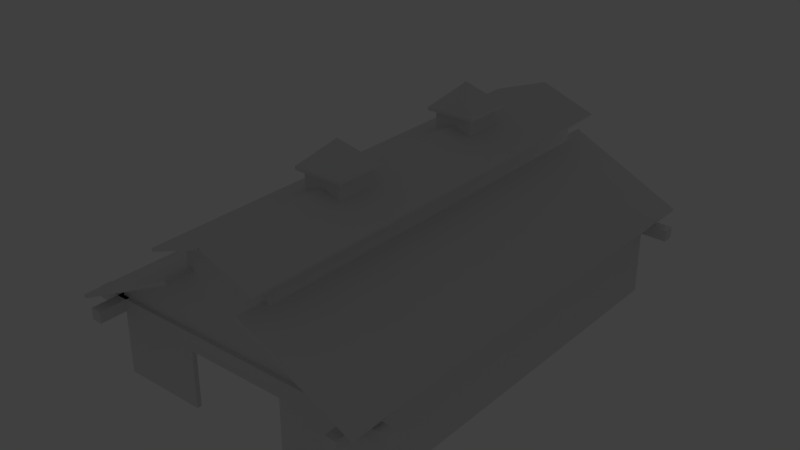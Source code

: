 # Source: Mart.blend  (saved by Blender 2.74.0; exported with 4.5.12 LTS)
import bpy
from mathutils import Matrix  # noqa: F401  (used for matrix-valued properties, if any)

bpy.ops.wm.read_factory_settings(use_empty=True)
scene = bpy.context.scene
scene.name = 'Scene'

# ---- collections
col_collection_1 = bpy.data.collections.new('Collection 1'); scene.collection.children.link(col_collection_1)
col_collection_3 = bpy.data.collections.new('Collection 3'); scene.collection.children.link(col_collection_3)

# ---- materials (node trees are filled in below, after node groups)
mat_martwalls = bpy.data.materials.new('MartWalls')
mat_martwalls.alpha_threshold = 0.0
mat_martwalls.use_transparent_shadow = False
mat_martwalls.roughness = 0.5
mat_marttimber = bpy.data.materials.new('MartTimber')
mat_marttimber.alpha_threshold = 0.0
mat_marttimber.use_transparent_shadow = False
mat_marttimber.roughness = 0.5
mat_martroof = bpy.data.materials.new('MartRoof')
mat_martroof.alpha_threshold = 0.0
mat_martroof.use_transparent_shadow = False
mat_martroof.roughness = 0.5

# ---- material node trees

# ---- world
world_world = bpy.data.worlds.new('World'); scene.world = world_world
world_world.color = (0.05088, 0.05088, 0.05088)
world_world.use_sun_shadow = False
world_world.sun_shadow_jitter_overblur = 0.0
world_world.cycles.sampling_method = 'MANUAL'
world_world.cycles.sample_map_resolution = 256

# ---- lights
light_lamp = bpy.data.lights.new('Lamp', 'POINT')
light_lamp.transmission_factor = 0.0
light_lamp.cutoff_distance = 30.0
light_lamp.energy = 100.0
light_lamp.shadow_buffer_clip_start = 1.001
light_lamp.shadow_soft_size = 0.1
light_lamp.shadow_maximum_resolution = 0.006
light_lamp.use_absolute_resolution = True
light_lamp.cycles.use_multiple_importance_sampling = False

# ---- meshes
me_cube_010 = bpy.data.meshes.new('Cube.010')
me_cube_010.from_pydata([(-1.032, -5.061, 19.64), (-1.032, -5.061, 21.91), (-1.032, -3.061, 19.64), (-1.032, -3.061, 21.91), (0.9677, -5.061, 19.64), (0.9677, -5.061, 21.91), (0.9677, -3.061, 19.64), (0.9677, -3.061, 21.91), (-1.032, -5.061, 22.73), (-1.032, -3.061, 22.73), (0.9677, -3.061, 22.73), (0.9677, -5.061, 22.73), (-1.311, -5.339, 21.82), (-1.311, -2.783, 21.82), (1.246, -2.783, 21.82), (1.246, -5.339, 21.82), (-1.311, -5.339, 22.17), (-1.311, -2.783, 22.17), (1.246, -2.783, 22.17), (1.246, -5.339, 22.17), (-0.03231, -4.061, 24.31), (-0.03231, -4.061, 24.88), (-1.032, 3.978, 19.64), (-1.032, 3.978, 21.91), (-1.032, 5.978, 19.64), (-1.032, 5.978, 21.91), (0.9677, 3.978, 19.64), (0.9677, 3.978, 21.91), (0.9677, 5.978, 19.64), (0.9677, 5.978, 21.91), (-1.032, 3.978, 22.73), (-1.032, 5.978, 22.73), (0.9677, 5.978, 22.73), (0.9677, 3.978, 22.73), (-1.311, 3.7, 21.82), (-1.311, 6.256, 21.82), (1.246, 6.256, 21.82), (1.246, 3.7, 21.82), (-1.311, 3.7, 22.17), (-1.311, 6.256, 22.17), (1.246, 6.256, 22.17), (1.246, 3.7, 22.17), (-0.03231, 4.978, 24.31), (-0.03231, 4.978, 24.88), (7.858, 12.12, 9.253), (7.937, 12.12, 9.608), (7.858, -12.1, 9.253), (7.937, -12.1, 9.608), (1.995, 12.12, 15.51), (2.074, 12.12, 15.86), (1.995, -12.1, 15.51), (2.074, -12.1, 15.86), (2.256, -10.43, 15.26), (2.256, -10.43, 18.31), (2.256, 10.43, 15.26), (2.256, 10.43, 18.31), (2.348, -10.43, 15.26), (2.348, -10.43, 18.31), (2.348, 10.43, 15.26), (2.348, 10.43, 18.31), (-0.006923, 11.9, 20.6), (-0.02015, 11.9, 20.29), (-0.006924, -11.89, 20.6), (-0.02015, -11.89, 20.29), (2.934, 11.9, 18.26), (2.881, 11.9, 17.95), (2.934, -11.89, 18.26), (2.881, -11.89, 17.95), (-2.332, -10.43, 15.26), (-2.332, -10.43, 18.31), (-2.332, 10.43, 15.26), (-2.332, 10.43, 18.31), (-2.24, -10.43, 15.26), (-2.24, -10.43, 18.31), (-2.24, 10.43, 15.26), (-2.24, 10.43, 18.31), (0.006306, -11.89, 20.29), (0.006305, 11.9, 20.29), (-2.948, -11.89, 18.26), (-2.895, -11.89, 17.95), (-2.948, 11.9, 18.26), (-2.895, 11.9, 17.95), (-7.847, -12.1, 9.253), (-7.926, -12.1, 9.608), (-7.847, 12.12, 9.253), (-7.926, 12.12, 9.608), (-1.984, -12.1, 15.51), (-2.063, -12.1, 15.86), (-1.984, 12.12, 15.51), (-2.063, 12.12, 15.86), (-8.482, 10.29, 7.615), (-8.482, 10.29, 8.884), (8.521, 10.29, 7.615), (8.521, 10.29, 8.884), (-8.482, 10.87, 7.615), (-8.482, 10.87, 8.884), (8.521, 10.87, 7.615), (8.521, 10.87, 8.884), (-8.482, -10.86, 7.615), (-8.482, -10.86, 8.884), (8.521, -10.86, 7.615), (8.521, -10.86, 8.884), (-8.482, -10.28, 7.615), (-8.482, -10.28, 8.884), (8.521, -10.28, 7.615), (8.521, -10.28, 8.884), (-7.233, 12.26, 7.615), (-7.233, 12.26, 8.884), (-7.233, -12.26, 7.615), (-7.233, -12.26, 8.884), (-6.654, 12.26, 7.615), (-6.654, 12.26, 8.884), (-6.654, -12.26, 7.615), (-6.654, -12.26, 8.884), (6.631, 12.26, 7.615), (6.631, 12.26, 8.884), (6.631, -12.26, 7.615), (6.631, -12.26, 8.884), (7.21, 12.26, 7.615), (7.21, 12.26, 8.884), (7.21, -12.26, 7.615), (7.21, -12.26, 8.884), (7.022, -10.66, -0.06786), (7.022, -10.66, 8.303), (7.022, 10.66, -0.06786), (7.022, 10.66, 8.303), (6.762, -10.66, -0.06786), (6.762, -10.66, 8.303), (6.762, 10.66, -0.06786), (6.762, 10.66, 8.303), (7.022, -10.43, 8.303), (7.022, 10.43, 8.303), (7.022, 10.43, -0.06786), (7.022, -10.43, -0.06786), (6.762, 10.43, 8.303), (6.762, -10.43, 8.303), (6.762, -10.43, -0.06786), (6.762, 10.43, -0.06786), (0.0, 10.66, -0.06786), (0.0, 10.43, -0.06786), (0.0, 10.43, 8.303), (2.627, -10.43, 8.303), (2.627, -10.66, 8.303), (2.627, -10.66, -0.06786), (2.627, -10.43, -0.06786), (2.627, -10.66, 6.473), (2.627, -10.43, 6.473), (0.0, -10.43, 8.303), (0.0, -10.66, 8.303), (0.0, -10.66, 6.473), (0.0, -10.43, 6.473), (-7.022, -10.66, -0.06786), (-7.022, -10.66, 8.303), (-7.022, 10.66, -0.06786), (-7.022, 10.66, 8.303), (-6.762, -10.66, -0.06786), (-6.762, -10.66, 8.303), (-6.762, 10.66, -0.06786), (-6.762, 10.66, 8.303), (-7.022, -10.43, 8.303), (-7.022, 10.43, 8.303), (-7.022, 10.43, -0.06786), (-7.022, -10.43, -0.06786), (-6.762, 10.43, 8.303), (-6.762, -10.43, 8.303), (-6.762, -10.43, -0.06786), (-6.762, 10.43, -0.06786), (0.0, 10.66, 8.303), (-2.627, -10.43, 8.303), (-2.627, -10.66, 8.303), (-2.627, -10.66, -0.06786), (-2.627, -10.43, -0.06786), (-2.627, -10.66, 6.473), (-2.627, -10.43, 6.473), (0.0, -10.43, 8.303), (0.0, -10.66, 8.303), (0.0, -10.66, 6.473), (0.0, -10.43, 6.473), (7.022, -10.43, 10.42), (7.022, 10.43, 10.42), (6.762, 10.43, 10.42), (6.762, -10.43, 10.42), (6.762, 10.66, 10.42), (6.762, 10.43, 10.42), (0.0, 10.43, 10.42), (-6.762, 10.66, 10.42), (-6.762, 10.43, 10.42), (0.0, 10.66, 10.42), (-7.022, -10.43, 10.42), (-7.022, 10.43, 10.42), (-6.762, 10.43, 10.42), (-6.762, -10.43, 10.42), (6.762, -10.43, 8.303), (6.762, -10.66, 8.303), (2.627, -10.43, 8.303), (2.627, -10.66, 8.303), (0.0, -10.43, 8.303), (0.0, -10.66, 8.303), (-6.762, -10.43, 8.303), (-6.762, -10.66, 8.303), (-2.627, -10.43, 8.303), (-2.627, -10.66, 8.303), (0.0, -10.43, 8.303), (0.0, -10.66, 8.303), (6.762, -10.43, 10.42), (6.762, -10.66, 10.42), (2.627, -10.43, 10.42), (0.0, -10.43, 10.42), (0.0, -10.66, 10.42), (-6.762, -10.43, 10.42), (-6.762, -10.66, 10.42), (-2.627, -10.43, 10.42), (0.0, -10.43, 10.42), (0.0, -10.66, 10.42), (6.762, -10.43, 10.42), (6.762, -10.66, 10.42), (7.022, -10.66, 10.42), (7.022, -10.43, 10.42), (-6.762, -10.43, 10.42), (-6.762, -10.66, 10.42), (-7.022, -10.66, 10.42), (-7.022, -10.43, 10.42), (-7.022, 10.43, 10.42), (-7.022, 10.66, 10.42), (-6.762, 10.66, 10.42), (-6.762, 10.43, 10.42), (7.022, 10.43, 10.42), (7.022, 10.66, 10.42), (6.762, 10.66, 10.42), (6.762, 10.43, 10.42), (2.338, 10.66, 15.16), (2.338, 10.43, 15.16), (-2.338, 10.66, 15.16), (-2.338, 10.43, 15.16), (1.155e-07, 10.66, 15.16), (2.338, -10.43, 15.16), (2.338, -10.66, 15.16), (0.9081, -10.43, 15.16), (1.155e-07, -10.43, 15.16), (1.155e-07, -10.66, 15.16), (-2.338, -10.43, 15.16), (-2.338, -10.66, 15.16), (-0.9081, -10.43, 15.16), (1.155e-07, -10.43, 15.16), (1.155e-07, -10.66, 15.16), (2.338, 10.66, 18.39), (2.338, 10.43, 18.39), (-2.338, 10.66, 18.39), (-2.338, 10.43, 18.39), (1.155e-07, 10.66, 18.39), (2.338, -10.43, 18.39), (2.338, -10.66, 18.39), (0.9081, -10.43, 18.39), (1.155e-07, -10.43, 18.39), (1.155e-07, -10.66, 18.39), (-2.338, -10.43, 18.39), (-2.338, -10.66, 18.39), (-0.9081, -10.43, 18.39), (1.155e-07, -10.43, 18.39), (1.155e-07, -10.66, 18.39), (1.974e-07, 10.66, 20.27), (1.974e-07, 10.43, 20.27), (2.086e-07, 10.43, 20.27), (1.974e-07, 10.66, 20.27), (1.974e-07, 10.43, 20.27), (2.086e-07, 10.66, 20.27), (1.974e-07, -10.43, 20.27), (1.974e-07, -10.66, 20.27), (1.974e-07, -10.43, 20.27), (1.974e-07, -10.66, 20.27), (2.086e-07, -10.43, 20.27), (2.086e-07, -10.66, 20.27), (1.974e-07, -10.43, 20.27), (1.974e-07, -10.66, 20.27), (1.974e-07, -10.43, 20.27), (1.974e-07, -10.66, 20.27), (2.086e-07, -10.43, 20.27), (2.086e-07, -10.66, 20.27)], [(21, 20), (43, 42)], [(1, 3, 2, 0), (3, 7, 6, 2), (7, 5, 4, 6), (5, 1, 0, 4), (0, 2, 6, 4), (11, 8, 9, 10), (12, 15, 19, 16), (15, 14, 18, 19), (14, 13, 17, 18), (13, 12, 16, 17), (1, 5, 15, 12), (5, 7, 14, 15), (7, 3, 13, 14), (3, 1, 12, 13), (17, 16, 21), (18, 17, 21), (19, 18, 21), (16, 19, 21), (11, 20, 8), (10, 20, 11), (9, 20, 10), (8, 20, 9), (23, 25, 24, 22), (25, 29, 28, 24), (29, 27, 26, 28), (27, 23, 22, 26), (22, 24, 28, 26), (33, 30, 31, 32), (34, 37, 41, 38), (37, 36, 40, 41), (36, 35, 39, 40), (35, 34, 38, 39), (23, 27, 37, 34), (27, 29, 36, 37), (29, 25, 35, 36), (25, 23, 34, 35), (39, 38, 43), (40, 39, 43), (41, 40, 43), (38, 41, 43), (33, 42, 30), (32, 42, 33), (31, 42, 32), (30, 42, 31), (45, 47, 46, 44), (47, 51, 50, 46), (51, 49, 48, 50), (49, 45, 44, 48), (44, 46, 50, 48), (49, 51, 47, 45), (53, 55, 54, 52), (55, 59, 58, 54), (59, 57, 56, 58), (57, 53, 52, 56), (52, 54, 58, 56), (57, 59, 55, 53), (61, 63, 62, 60), (63, 67, 66, 62), (67, 65, 64, 66), (65, 61, 60, 64), (60, 62, 66, 64), (65, 67, 63, 61), (69, 71, 70, 68), (71, 75, 74, 70), (75, 73, 72, 74), (73, 69, 68, 72), (68, 70, 74, 72), (73, 75, 71, 69), (62, 60, 80, 78), (81, 79, 78, 80), (76, 77, 60, 62), (77, 81, 80, 60), (79, 81, 77, 76), (83, 85, 84, 82), (85, 89, 88, 84), (89, 87, 86, 88), (87, 83, 82, 86), (82, 84, 88, 86), (87, 89, 85, 83), (91, 90, 92, 93), (93, 92, 96, 97), (97, 96, 94, 95), (95, 94, 90, 91), (90, 94, 96, 92), (95, 91, 93, 97), (99, 98, 100, 101), (101, 100, 104, 105), (105, 104, 102, 103), (103, 102, 98, 99), (98, 102, 104, 100), (103, 99, 101, 105), (107, 106, 108, 109), (109, 108, 112, 113), (113, 112, 110, 111), (111, 110, 106, 107), (106, 110, 112, 108), (111, 107, 109, 113), (115, 114, 116, 117), (117, 116, 120, 121), (121, 120, 118, 119), (119, 118, 114, 115), (114, 118, 120, 116), (119, 115, 117, 121), (131, 125, 124, 132), (125, 129, 128, 124), (136, 135, 141, 146, 144), (127, 123, 122, 126), (132, 124, 128, 137), (131, 134, 229, 226), (135, 130, 217, 214), (134, 131, 179, 180), (122, 133, 136, 126), (133, 132, 137, 136), (134, 137, 139, 140), (134, 135, 136, 137), (123, 130, 133, 122), (130, 131, 132, 133), (137, 128, 138, 139), (146, 145, 143, 144), (126, 136, 144, 143), (127, 126, 143, 145, 142), (169, 156, 199, 201), (145, 146, 150, 149), (147, 148, 149, 150), (146, 141, 147, 150), (142, 145, 149, 148), (174, 175, 203, 202), (160, 161, 153, 154), (154, 153, 157, 158), (165, 171, 173, 168, 164), (156, 155, 151, 152), (161, 166, 157, 153), (163, 160, 222, 225), (159, 164, 218, 221), (160, 163, 190, 189), (151, 155, 165, 162), (162, 165, 166, 161), (163, 166, 165, 164), (152, 151, 162, 159), (159, 162, 161, 160), (173, 171, 170, 172), (155, 170, 171, 165), (156, 169, 172, 170, 155), (168, 174, 202, 200), (172, 176, 177, 173), (174, 177, 176, 175), (173, 177, 174, 168), (169, 175, 176, 172), (175, 169, 201, 203), (167, 140, 139, 138), (167, 129, 182, 187), (128, 129, 167, 138), (163, 140, 139, 166), (140, 163, 186, 184), (166, 139, 138, 157), (157, 138, 167, 158), (181, 180, 179, 178), (130, 135, 181, 178), (135, 134, 180, 181), (131, 130, 178, 179), (182, 183, 231, 230), (186, 185, 232, 233), (158, 167, 187, 185), (163, 158, 185, 186), (134, 140, 184, 183), (129, 134, 183, 182), (191, 188, 189, 190), (164, 159, 188, 191), (163, 164, 191, 190), (159, 160, 189, 188), (202, 203, 213, 212), (200, 202, 212, 211), (164, 168, 200, 198), (156, 164, 198, 199), (142, 148, 197, 195), (147, 141, 194, 196), (148, 147, 196, 197), (127, 142, 195, 193), (141, 135, 192, 194), (135, 127, 193, 192), (211, 212, 243, 242), (207, 206, 237, 238), (198, 200, 211, 209), (199, 198, 209, 210), (196, 194, 206, 207), (197, 196, 207, 208), (194, 192, 204, 206), (192, 193, 205, 204), (215, 214, 217, 216), (130, 123, 216, 217), (123, 127, 215, 216), (127, 135, 214, 215), (219, 220, 221, 218), (152, 159, 221, 220), (156, 152, 220, 219), (164, 156, 219, 218), (225, 222, 223, 224), (158, 163, 225, 224), (154, 158, 224, 223), (160, 154, 223, 222), (229, 228, 227, 226), (134, 129, 228, 229), (129, 125, 227, 228), (125, 131, 226, 227), (237, 235, 250, 252), (239, 238, 253, 254), (230, 231, 246, 245), (233, 232, 247, 248), (187, 182, 230, 234), (208, 207, 238, 239), (185, 187, 234, 232), (206, 204, 235, 237), (204, 205, 236, 235), (212, 213, 244, 243), (209, 211, 242, 240), (210, 209, 240, 241), (257, 258, 276, 274), (253, 252, 268, 270), (235, 236, 251, 250), (243, 244, 259, 258), (234, 230, 245, 249), (240, 242, 257, 255), (232, 234, 249, 247), (241, 240, 255, 256), (238, 237, 252, 253), (242, 243, 258, 257), (260, 261, 262, 265), (263, 265, 262, 264), (266, 267, 269, 268), (268, 269, 271, 270), (272, 274, 275, 273), (274, 276, 277, 275), (248, 247, 263, 264), (184, 186, 233, 248, 264, 262, 261, 246, 231, 183), (245, 246, 261, 260), (254, 253, 270, 271), (236, 205, 193, 195, 197, 208, 239, 254, 271, 269, 267, 251), (252, 250, 266, 268), (250, 251, 267, 266), (258, 259, 277, 276), (249, 245, 260, 265), (255, 257, 274, 272), (247, 249, 265, 263), (256, 255, 272, 273), (201, 199, 210, 241, 256, 273, 275, 277, 259, 244, 213, 203), (79, 76, 62, 78)])
me_cube_010.polygons.foreach_set('material_index', [0, 0, 0, 0, 0, 0, 2, 2, 2, 2, 0, 0, 0, 0, 2, 2, 2, 2, 0, 0, 0, 0, 0, 0, 0, 0, 0, 0, 2, 2, 2, 2, 0, 0, 0, 0, 2, 2, 2, 2, 0, 0, 0, 0, 2, 2, 0, 2, 0, 2, 0, 0, 0, 0, 0, 0, 0, 2, 2, 2, 2, 0, 0, 0, 0, 0, 0, 0, 2, 2, 0, 2, 0, 2, 2, 0, 2, 0, 2, 1, 1, 1, 1, 1, 1, 1, 1, 1, 1, 1, 1, 1, 1, 1, 1, 1, 1, 1, 1, 1, 1, 1, 1, 0, 0, 0, 0, 0, 0, 0, 0, 0, 0, 0, 0, 0, 0, 0, 0, 0, 0, 0, 0, 0, 0, 0, 0, 0, 0, 0, 0, 0, 0, 0, 0, 0, 0, 0, 0, 0, 0, 0, 0, 0, 0, 0, 0, 0, 0, 0, 0, 0, 0, 0, 0, 0, 0, 0, 0, 0, 0, 0, 0, 0, 0, 0, 0, 0, 0, 0, 0, 0, 0, 0, 0, 0, 0, 0, 0, 0, 0, 0, 0, 0, 0, 0, 0, 0, 0, 0, 0, 0, 0, 0, 0, 0, 0, 0, 0, 0, 0, 0, 0, 0, 0, 0, 0, 0, 0, 0, 0, 0, 0, 0, 0, 0, 0, 0, 0, 0, 0, 0, 0, 0, 0, 0, 0, 0, 0, 0, 0, 0, 0, 0, 0, 0, 0, 0, 0, 0, 0, 0, 0, 0, 0, 2])
_uv = me_cube_010.uv_layers.new(name='UVMap')
_uv.uv.foreach_set('vector', [0.0, 0.0, 0.0, 0.0, 0.0, 0.0, 0.0, 0.0, 0.0, 0.0, 0.0, 0.0, 0.0, 0.0, 0.0, 0.0, 0.0, 0.0, 0.0, 0.0, 0.0, 0.0, 0.0, 0.0, 0.0, 0.0, 0.0, 0.0, 0.0, 0.0, 0.0, 0.0, 0.0, 0.0, 0.0, 0.0, 0.0, 0.0, 0.0, 0.0, 0.0, 0.0, 0.0, 0.0, 0.0, 0.0, 0.0, 0.0, 0.4459, 0.6807, 0.5626, 0.6807, 0.5626, 0.6879, 0.4459, 0.6879, 0.1948, 0.6467, 0.3244, 0.6467, 0.3244, 0.6547, 0.1948, 0.6547, 0.5626, 0.6807, 0.4459, 0.6807, 0.4459, 0.6879, 0.5626, 0.6879, 0.3244, 0.6467, 0.1948, 0.6467, 0.1948, 0.6547, 0.3244, 0.6547, 0.0, 0.0, 0.0, 0.0, 0.0, 0.0, 0.0, 0.0, 0.0, 0.0, 0.0, 0.0, 0.0, 0.0, 0.0, 0.0, 0.0, 0.0, 0.0, 0.0, 0.0, 0.0, 0.0, 0.0, 0.0, 0.0, 0.0, 0.0, 0.0, 0.0, 0.0, 0.0, 0.5569, 0.5206, 0.4669, 0.5206, 0.5119, 0.4756, 0.5569, 0.4306, 0.5569, 0.5206, 0.5119, 0.4756, 0.4669, 0.4306, 0.5569, 0.4306, 0.5119, 0.4756, 0.4669, 0.5206, 0.4669, 0.4306, 0.5119, 0.4756, 0.0, 0.0, 0.0, 0.0, 0.0, 0.0, 0.0, 0.0, 0.0, 0.0, 0.0, 0.0, 0.0, 0.0, 0.0, 0.0, 0.0, 0.0, 0.0, 0.0, 0.0, 0.0, 0.0, 0.0, 0.0, 0.0, 0.0, 0.0, 0.0, 0.0, 0.0, 0.0, 0.0, 0.0, 0.0, 0.0, 0.0, 0.0, 0.0, 0.0, 0.0, 0.0, 0.0, 0.0, 0.0, 0.0, 0.0, 0.0, 0.0, 0.0, 0.0, 0.0, 0.0, 0.0, 0.0, 0.0, 0.0, 0.0, 0.0, 0.0, 0.0, 0.0, 0.0, 0.0, 0.0, 0.0, 0.0, 0.0, 0.0, 0.0, 0.0, 0.0, 0.4459, 0.6807, 0.5626, 0.6807, 0.5626, 0.6879, 0.4459, 0.6879, 0.653, 0.6467, 0.7827, 0.6467, 0.7827, 0.6547, 0.653, 0.6547, 0.5626, 0.6807, 0.4459, 0.6807, 0.4459, 0.6879, 0.5626, 0.6879, 0.7827, 0.6467, 0.653, 0.6467, 0.653, 0.6547, 0.7827, 0.6547, 0.0, 0.0, 0.0, 0.0, 0.0, 0.0, 0.0, 0.0, 0.0, 0.0, 0.0, 0.0, 0.0, 0.0, 0.0, 0.0, 0.0, 0.0, 0.0, 0.0, 0.0, 0.0, 0.0, 0.0, 0.0, 0.0, 0.0, 0.0, 0.0, 0.0, 0.0, 0.0, 0.5569, 0.5206, 0.4669, 0.5206, 0.5119, 0.4756, 0.5569, 0.4306, 0.5569, 0.5206, 0.5119, 0.4756, 0.4669, 0.4306, 0.5569, 0.4306, 0.5119, 0.4756, 0.4669, 0.5206, 0.4669, 0.4306, 0.5119, 0.4756, 0.0, 0.0, 0.0, 0.0, 0.0, 0.0, 0.0, 0.0, 0.0, 0.0, 0.0, 0.0, 0.0, 0.0, 0.0, 0.0, 0.0, 0.0, 0.0, 0.0, 0.0, 0.0, 0.0, 0.0, 0.9388, 0.0403, 0.08669, 0.0403, 0.08669, 0.03635, 0.9388, 0.03635, 0.8651, 0.462, 0.5973, 0.5923, 0.5937, 0.5849, 0.8615, 0.4546, 0.0, 0.0, 0.0, 0.0, 0.0, 0.0, 0.0, 0.0, 0.5973, 0.5923, 0.8651, 0.462, 0.8615, 0.4546, 0.5937, 0.5849, 0.0, 0.0, 0.0, 0.0, 0.0, 0.0, 0.0, 0.0, 0.939, 0.2423, 0.08627, 0.2423, 0.08627, 0.03588, 0.939, 0.03588, 0.0, 0.0, 0.0, 0.0, 0.0, 0.0, 0.0, 0.0, 0.0, 0.0, 0.0, 0.0, 0.0, 0.0, 0.0, 0.0, 0.0, 0.0, 0.0, 0.0, 0.0, 0.0, 0.0, 0.0, 0.0, 0.0, 0.0, 0.0, 0.0, 0.0, 0.0, 0.0, 0.0, 0.0, 0.0, 0.0, 0.0, 0.0, 0.0, 0.0, 0.0, 0.0, 0.0, 0.0, 0.0, 0.0, 0.0, 0.0, 0.0, 0.0, 0.0, 0.0, 0.0, 0.0, 0.0, 0.0, 0.5048, 0.6488, 0.6373, 0.6001, 0.6397, 0.6066, 0.5054, 0.6553, 0.09554, 0.2628, 0.9315, 0.2628, 0.9315, 0.2677, 0.09554, 0.2677, 0.6373, 0.6001, 0.5048, 0.6488, 0.5054, 0.6553, 0.6397, 0.6066, 0.9315, 0.3651, 0.09422, 0.3651, 0.09422, 0.263, 0.9315, 0.263, 0.0, 0.0, 0.0, 0.0, 0.0, 0.0, 0.0, 0.0, 0.0, 0.0, 0.0, 0.0, 0.0, 0.0, 0.0, 0.0, 0.0, 0.0, 0.0, 0.0, 0.0, 0.0, 0.0, 0.0, 0.0, 0.0, 0.0, 0.0, 0.0, 0.0, 0.0, 0.0, 0.0, 0.0, 0.0, 0.0, 0.0, 0.0, 0.0, 0.0, 0.0, 0.0, 0.0, 0.0, 0.0, 0.0, 0.0, 0.0, 0.0, 0.0, 0.0, 0.0, 0.0, 0.0, 0.0, 0.0, 0.9315, 0.3651, 0.09422, 0.3651, 0.09422, 0.263, 0.9315, 0.263, 0.9315, 0.3604, 0.09554, 0.3604, 0.09554, 0.3653, 0.9315, 0.3653, 0.0, 0.0, 0.0, 0.0, 0.0, 0.0, 0.0, 0.0, 0.506, 0.6488, 0.3735, 0.6001, 0.3711, 0.6066, 0.5054, 0.6553, 0.0, 0.0, 0.0, 0.0, 0.0, 0.0, 0.0, 0.0, 0.08669, 0.2415, 0.9388, 0.2415, 0.9388, 0.2375, 0.08669, 0.2375, 0.1406, 0.462, 0.4084, 0.5923, 0.412, 0.5849, 0.1442, 0.4546, 0.0, 0.0, 0.0, 0.0, 0.0, 0.0, 0.0, 0.0, 0.4084, 0.5923, 0.1406, 0.462, 0.1442, 0.4546, 0.412, 0.5849, 0.0, 0.0, 0.0, 0.0, 0.0, 0.0, 0.0, 0.0, 0.939, 0.2423, 0.08627, 0.2423, 0.08627, 0.03588, 0.939, 0.03588, 0.5322, 0.918, 0.5044, 0.918, 0.5044, 0.1009, 0.5322, 0.1009, 0.4784, 0.09687, 0.4555, 0.09687, 0.4555, 0.07396, 0.4784, 0.07396, 0.5322, 0.1009, 0.5044, 0.1009, 0.5044, 0.918, 0.5322, 0.918, 0.4784, 0.07396, 0.4555, 0.07396, 0.4555, 0.09687, 0.4784, 0.09687, 0.504, 0.9179, 0.5324, 0.9179, 0.5324, 0.0859, 0.504, 0.0859, 0.5324, 0.9179, 0.504, 0.9179, 0.504, 0.0859, 0.5324, 0.0859, 0.5322, 0.918, 0.5044, 0.918, 0.5044, 0.1009, 0.5322, 0.1009, 0.4784, 0.9334, 0.4555, 0.9334, 0.4555, 0.9105, 0.4784, 0.9105, 0.5322, 0.1009, 0.5044, 0.1009, 0.5044, 0.918, 0.5322, 0.918, 0.4784, 0.9105, 0.4555, 0.9105, 0.4555, 0.9334, 0.4784, 0.9334, 0.5054, 0.9186, 0.5338, 0.9186, 0.5338, 0.08475, 0.5054, 0.08475, 0.5338, 0.9186, 0.5054, 0.9186, 0.5054, 0.08475, 0.5338, 0.08475, 0.4784, 0.01876, 0.4555, 0.01876, 0.4555, 0.989, 0.4784, 0.989, 0.5332, 0.9053, 0.5054, 0.9053, 0.5054, 0.8775, 0.5332, 0.8775, 0.4784, 0.989, 0.4555, 0.989, 0.4555, 0.01876, 0.4784, 0.01876, 0.5332, 0.8468, 0.5054, 0.8468, 0.5054, 0.8746, 0.5332, 0.8746, -0.6308, 1.466, -0.5979, 1.466, -0.5979, 2.442, -0.6308, 2.442, 0.4562, 0.01996, 0.4791, 0.01996, 0.4791, 0.9902, 0.4562, 0.9902, 0.4784, 0.01876, 0.4555, 0.01876, 0.4555, 0.989, 0.4784, 0.989, 0.5332, 0.1402, 0.5054, 0.1402, 0.5054, 0.1124, 0.5332, 0.1124, 0.4784, 0.989, 0.4555, 0.989, 0.4555, 0.01876, 0.4784, 0.01876, 0.5328, 0.1124, 0.505, 0.1124, 0.505, 0.1402, 0.5328, 0.1402, 0.4791, 0.02058, 0.4562, 0.02058, 0.4562, 0.9875, 0.4791, 0.9875, 0.4562, 0.02058, 0.4791, 0.02058, 0.4791, 0.9875, 0.4562, 0.9875, 0.0, 0.0, 0.0, 0.0, 0.0, 0.0, 0.0, 0.0, 0.0, 0.0, 0.0, 0.0, 0.0, 0.0, 0.0, 0.0, 0.5623, 0.4971, 0.5623, 0.6458, 0.4012, 0.6458, 0.4012, 0.6133, 0.4012, 0.4971, 0.0, 0.0, 0.0, 0.0, 0.0, 0.0, 0.0, 0.0, 0.0, 0.0, 0.0, 0.0, 0.0, 0.0, 0.0, 0.0, 0.0, 0.0, 0.0, 0.0, 0.0, 0.0, 0.0, 0.0, 0.0, 0.0, 0.0, 0.0, 0.0, 0.0, 0.0, 0.0, 0.0, 0.0, 0.0, 0.0, 0.0, 0.0, 0.0, 0.0, 0.0, 0.0, 0.0, 0.0, 0.0, 0.0, 0.0, 0.0, 0.06936, 0.2263, 0.96, 0.2263, 0.96, 0.2263, 0.06936, 0.2263, 0.5623, 0.6458, 0.5623, 0.4971, 0.2988, 0.4971, 0.2988, 0.6458, 0.96, 0.3892, 0.06936, 0.3892, 0.06936, 0.2263, 0.96, 0.2263, 0.0, 0.0, 0.0, 0.0, 0.0, 0.0, 0.0, 0.0, 0.06936, 0.3892, 0.96, 0.3892, 0.96, 0.2263, 0.06936, 0.2263, 0.5623, 0.4971, 0.5623, 0.4971, 0.2988, 0.4971, 0.2988, 0.4971, 0.4012, 0.6133, 0.4012, 0.6133, 0.4012, 0.4971, 0.4012, 0.4971, 0.5623, 0.4971, 0.5623, 0.4971, 0.4012, 0.4971, 0.4012, 0.4971, 0.5623, 0.6458, 0.5623, 0.4971, 0.4012, 0.4971, 0.4012, 0.6133, 0.4012, 0.6458, 0.2612, 0.4764, 0.2612, 0.4764, 0.2612, 0.4764, 0.2612, 0.4764, 0.4012, 0.6133, 0.4012, 0.6133, 0.2988, 0.6133, 0.2988, 0.6133, 0.2988, 0.6458, 0.2988, 0.6458, 0.2988, 0.6133, 0.2988, 0.6133, 0.4012, 0.6133, 0.4012, 0.6458, 0.2988, 0.6458, 0.2988, 0.6133, 0.4012, 0.6458, 0.4012, 0.6133, 0.2988, 0.6133, 0.2988, 0.6458, 0.2664, 0.4764, 0.2612, 0.4764, 0.2612, 0.4764, 0.2664, 0.4764, 0.0, 0.0, 0.0, 0.0, 0.0, 0.0, 0.0, 0.0, 0.0, 0.0, 0.0, 0.0, 0.0, 0.0, 0.0, 0.0, 0.03535, 0.4971, 0.1965, 0.4971, 0.1965, 0.6133, 0.1965, 0.6458, 0.03535, 0.6458, 0.0, 0.0, 0.0, 0.0, 0.0, 0.0, 0.0, 0.0, 0.0, 0.0, 0.0, 0.0, 0.0, 0.0, 0.0, 0.0, 0.0, 0.0, 0.0, 0.0, 0.0, 0.0, 0.0, 0.0, 0.0, 0.0, 0.0, 0.0, 0.0, 0.0, 0.0, 0.0, 0.0, 0.0, 0.0, 0.0, 0.0, 0.0, 0.0, 0.0, 0.0, 0.0, 0.0, 0.0, 0.0, 0.0, 0.0, 0.0, 0.06936, 0.2263, 0.06936, 0.2263, 0.96, 0.2263, 0.96, 0.2263, 0.96, 0.3892, 0.96, 0.2263, 0.06936, 0.2263, 0.06936, 0.3892, 0.0, 0.0, 0.0, 0.0, 0.0, 0.0, 0.0, 0.0, 0.06936, 0.3892, 0.06936, 0.2263, 0.96, 0.2263, 0.96, 0.3892, 0.1965, 0.6133, 0.1965, 0.4971, 0.1965, 0.4971, 0.1965, 0.6133, 0.03535, 0.4971, 0.1965, 0.4971, 0.1965, 0.4971, 0.03535, 0.4971, 0.03535, 0.6458, 0.1965, 0.6458, 0.1965, 0.6133, 0.1965, 0.4971, 0.03535, 0.4971, 0.2664, 0.4764, 0.2664, 0.4764, 0.2664, 0.4764, 0.2664, 0.4764, 0.1965, 0.6133, 0.2988, 0.6133, 0.2988, 0.6133, 0.1965, 0.6133, 0.2988, 0.6458, 0.2988, 0.6133, 0.2988, 0.6133, 0.2988, 0.6458, 0.1965, 0.6133, 0.2988, 0.6133, 0.2988, 0.6458, 0.1965, 0.6458, 0.1965, 0.6458, 0.2988, 0.6458, 0.2988, 0.6133, 0.1965, 0.6133, 0.2612, 0.4764, 0.2612, 0.4764, 0.2612, 0.4764, 0.2612, 0.4764, 0.2988, 0.6458, 0.2988, 0.6458, 0.2988, 0.4971, 0.2988, 0.4971, 0.0, 0.0, 0.0, 0.0, 0.0, 0.0, 0.0, 0.0, 0.5623, 0.4971, 0.5623, 0.6458, 0.2988, 0.6458, 0.2988, 0.4971, 0.03535, 0.6458, 0.2988, 0.6458, 0.2988, 0.4971, 0.03535, 0.4971, 0.0, 0.0, 0.0, 0.0, 0.0, 0.0, 0.0, 0.0, 0.03535, 0.4971, 0.2988, 0.4971, 0.2988, 0.4971, 0.03535, 0.4971, 0.03535, 0.4971, 0.2988, 0.4971, 0.2988, 0.6458, 0.03535, 0.6458, 0.0, 0.0, 0.0, 0.0, 0.0, 0.0, 0.0, 0.0, 0.0, 0.0, 0.0, 0.0, 0.0, 0.0, 0.0, 0.0, 0.06936, 0.3892, 0.96, 0.3892, 0.96, 0.4304, 0.06936, 0.4304, 0.96, 0.3892, 0.06936, 0.3892, 0.06936, 0.4304, 0.96, 0.4304, 0.5623, 0.6834, 0.5623, 0.6834, 0.3899, 0.7676, 0.3899, 0.7676, 0.03535, 0.6834, 0.03535, 0.6834, 0.2077, 0.7676, 0.2077, 0.7676, 0.0, 0.0, 0.0, 0.0, 0.0, 0.0, 0.0, 0.0, 0.0, 0.0, 0.0, 0.0, 0.0, 0.0, 0.0, 0.0, 0.0, 0.0, 0.0, 0.0, 0.0, 0.0, 0.0, 0.0, 0.0, 0.0, 0.0, 0.0, 0.0, 0.0, 0.0, 0.0, 0.0, 0.0, 0.0, 0.0, 0.0, 0.0, 0.0, 0.0, 0.0, 0.0, 0.0, 0.0, 0.0, 0.0, 0.0, 0.0, 0.96, 0.3892, 0.06936, 0.3892, 0.06936, 0.4304, 0.96, 0.4304, 0.06936, 0.3892, 0.96, 0.3892, 0.96, 0.4304, 0.06936, 0.4304, 0.0, 0.0, 0.0, 0.0, 0.0, 0.0, 0.0, 0.0, 0.0, 0.0, 0.0, 0.0, 0.0, 0.0, 0.0, 0.0, 0.2664, 0.4764, 0.2664, 0.4764, 0.2664, 0.4764, 0.2664, 0.4764, 0.2612, 0.4764, 0.2664, 0.4764, 0.2664, 0.4764, 0.2612, 0.4764, 0.2612, 0.4764, 0.2612, 0.4764, 0.2612, 0.4764, 0.2612, 0.4764, 0.2664, 0.4764, 0.2664, 0.4764, 0.2664, 0.4764, 0.2664, 0.4764, 0.2612, 0.4764, 0.2664, 0.4764, 0.2664, 0.4764, 0.2612, 0.4764, 0.2612, 0.4764, 0.2612, 0.4764, 0.2612, 0.4764, 0.2612, 0.4764, 0.2664, 0.4764, 0.2664, 0.4764, 0.2664, 0.4764, 0.2664, 0.4764, 0.2664, 0.4764, 0.2612, 0.4764, 0.2612, 0.4764, 0.2664, 0.4764, 0.1965, 0.6834, 0.2988, 0.6834, 0.2988, 0.7676, 0.2634, 0.7676, 0.2988, 0.6834, 0.4012, 0.6834, 0.3342, 0.7676, 0.2988, 0.7676, 0.0, 0.0, 0.0, 0.0, 0.0, 0.0, 0.0, 0.0, 0.0, 0.0, 0.0, 0.0, 0.0, 0.0, 0.0, 0.0, 0.0, 0.0, 0.0, 0.0, 0.0, 0.0, 0.0, 0.0, 0.0, 0.0, 0.0, 0.0, 0.0, 0.0, 0.0, 0.0, 0.0, 0.0, 0.0, 0.0, 0.0, 0.0, 0.0, 0.0, 0.0, 0.0, 0.0, 0.0, 0.0, 0.0, 0.0, 0.0, 0.0, 0.0, 0.0, 0.0, 0.0, 0.0, 0.0, 0.0, 0.0, 0.0, 0.0, 0.0, 0.0, 0.0, 0.0, 0.0, 0.0, 0.0, 0.0, 0.0, 0.0, 0.0, 0.0, 0.0, 0.0, 0.0, 0.0, 0.0, 0.0, 0.0, 0.0, 0.0, 0.0, 0.0, 0.0, 0.0, 0.0, 0.0, 0.0, 0.0, 0.0, 0.0, 0.0, 0.0, 0.0, 0.0, 0.0, 0.0, 0.0, 0.0, 0.0, 0.0, 0.0, 0.0, 0.0, 0.0, 0.0, 0.0, 0.0, 0.0, 0.0, 0.0, 0.0, 0.0, 0.0, 0.0, 0.0, 0.0, 0.0, 0.0, 0.0, 0.0, 0.0, 0.0, 0.0, 0.0, 0.0, 0.0, 0.0, 0.0, 0.0, 0.0, 0.0, 0.0, 0.0, 0.0, 0.0, 0.0, 0.0, 0.0, 0.0, 0.0, 0.0, 0.0, 0.0, 0.0, 0.0, 0.0, 0.0, 0.0, 0.0, 0.0, 0.0, 0.0, 0.0, 0.0, 0.0, 0.0, 0.0, 0.0, 0.0, 0.0, 0.0, 0.0, 0.0, 0.0, 0.0, 0.0, 0.0, 0.0, 0.0, 0.0, 0.0, 0.0, 0.0, 0.0, 0.0, 0.0, 0.3342, 0.7676, 0.3899, 0.7676, 0.3899, 0.825, 0.3342, 0.825, 0.2988, 0.7676, 0.2988, 0.7676, 0.2988, 0.825, 0.2988, 0.825, 0.3899, 0.7676, 0.3899, 0.7676, 0.3899, 0.825, 0.3899, 0.825, 0.2077, 0.7676, 0.2077, 0.7676, 0.2077, 0.825, 0.2077, 0.825, 0.2988, 0.6834, 0.5623, 0.6834, 0.3899, 0.7676, 0.2988, 0.7676, 0.2988, 0.6834, 0.2988, 0.6834, 0.2988, 0.7676, 0.2988, 0.7676, 0.03535, 0.6834, 0.2988, 0.6834, 0.2988, 0.7676, 0.2077, 0.7676, 0.4012, 0.6834, 0.5623, 0.6834, 0.3899, 0.7676, 0.3342, 0.7676, 0.5623, 0.6834, 0.5623, 0.6834, 0.3899, 0.7676, 0.3899, 0.7676, 0.2988, 0.6834, 0.2988, 0.6834, 0.2988, 0.7676, 0.2988, 0.7676, 0.03535, 0.6834, 0.1965, 0.6834, 0.2634, 0.7676, 0.2077, 0.7676, 0.03535, 0.6834, 0.03535, 0.6834, 0.2077, 0.7676, 0.2077, 0.7676, 0.2634, 0.825, 0.2988, 0.825, 0.2988, 0.8584, 0.2988, 0.8584, 0.2988, 0.825, 0.3342, 0.825, 0.2988, 0.8584, 0.2988, 0.8584, 0.3899, 0.7676, 0.3899, 0.7676, 0.3899, 0.825, 0.3899, 0.825, 0.2988, 0.7676, 0.2988, 0.7676, 0.2988, 0.825, 0.2988, 0.825, 0.2988, 0.7676, 0.3899, 0.7676, 0.3899, 0.825, 0.2988, 0.825, 0.2077, 0.7676, 0.2634, 0.7676, 0.2634, 0.825, 0.2077, 0.825, 0.2077, 0.7676, 0.2988, 0.7676, 0.2988, 0.825, 0.2077, 0.825, 0.2077, 0.7676, 0.2077, 0.7676, 0.2077, 0.825, 0.2077, 0.825, 0.2988, 0.7676, 0.3342, 0.7676, 0.3342, 0.825, 0.2988, 0.825, 0.2634, 0.7676, 0.2988, 0.7676, 0.2988, 0.825, 0.2634, 0.825, 0.2988, 0.8584, 0.2988, 0.8584, 0.2988, 0.8584, 0.2988, 0.8584, 0.2988, 0.8584, 0.2988, 0.8584, 0.2988, 0.8584, 0.2988, 0.8584, 0.2988, 0.8584, 0.2988, 0.8584, 0.2988, 0.8584, 0.2988, 0.8584, 0.2988, 0.8584, 0.2988, 0.8584, 0.2988, 0.8584, 0.2988, 0.8584, 0.2988, 0.8584, 0.2988, 0.8584, 0.2988, 0.8584, 0.2988, 0.8584, 0.2988, 0.8584, 0.2988, 0.8584, 0.2988, 0.8584, 0.2988, 0.8584, 0.2077, 0.825, 0.2077, 0.825, 0.2988, 0.8584, 0.2988, 0.8584, 0.2988, 0.6834, 0.03535, 0.6834, 0.2077, 0.7676, 0.2077, 0.825, 0.2988, 0.8584, 0.2988, 0.8584, 0.2988, 0.8584, 0.3899, 0.825, 0.3899, 0.7676, 0.5623, 0.6834, 0.3899, 0.825, 0.3899, 0.825, 0.2988, 0.8584, 0.2988, 0.8584, 0.2988, 0.825, 0.2988, 0.825, 0.2988, 0.8584, 0.2988, 0.8584, 0.3899, 0.7676, 0.5623, 0.6834, 0.5623, 0.6458, 0.4012, 0.6458, 0.2988, 0.6458, 0.2988, 0.6834, 0.2988, 0.7676, 0.2988, 0.825, 0.2988, 0.8584, 0.2988, 0.8584, 0.2988, 0.8584, 0.3899, 0.825, 0.3342, 0.825, 0.3899, 0.825, 0.2988, 0.8584, 0.2988, 0.8584, 0.3899, 0.825, 0.3899, 0.825, 0.2988, 0.8584, 0.2988, 0.8584, 0.2988, 0.825, 0.2988, 0.825, 0.2988, 0.8584, 0.2988, 0.8584, 0.2988, 0.825, 0.3899, 0.825, 0.2988, 0.8584, 0.2988, 0.8584, 0.2077, 0.825, 0.2634, 0.825, 0.2988, 0.8584, 0.2988, 0.8584, 0.2077, 0.825, 0.2988, 0.825, 0.2988, 0.8584, 0.2988, 0.8584, 0.2077, 0.825, 0.2077, 0.825, 0.2988, 0.8584, 0.2988, 0.8584, 0.1965, 0.6458, 0.03535, 0.6458, 0.03535, 0.6834, 0.2077, 0.7676, 0.2077, 0.825, 0.2988, 0.8584, 0.2988, 0.8584, 0.2988, 0.8584, 0.2988, 0.825, 0.2988, 0.7676, 0.2988, 0.6834, 0.2988, 0.6458, 0.3735, 0.6001, 0.506, 0.6488, 0.5054, 0.6553, 0.3711, 0.6066])
me_cube_010.materials.append(mat_martwalls)
me_cube_010.materials.append(mat_marttimber)
me_cube_010.materials.append(mat_martroof)
me_cube_010.use_remesh_preserve_volume = False
me_cube_010.use_remesh_preserve_attributes = False
me_cube_010.use_mirror_vertex_groups = False
me_cube_010.update()

# ---- objects
ob_lamp = bpy.data.objects.new('Lamp', light_lamp)
ob_cube_007 = bpy.data.objects.new('Cube.007', me_cube_010)

# ---- transforms, parenting, visibility, modifiers, constraints
ob_lamp.location = (4.076, 16.06, 4.372)
ob_lamp.rotation_euler = (0.6503, 0.05522, 1.866)
ob_lamp.lock_rotations_4d = False
ob_lamp.empty_display_type = 'ARROWS'
ob_lamp.color = (0.0, 0.0, 0.0, 0.0)
ob_lamp.lineart.crease_threshold = 0.0
ob_cube_007.location = (0.0, 0.0, 0.0)
ob_cube_007.scale = (0.7254, 0.7254, 0.3308)
ob_cube_007.lineart.crease_threshold = 0.0

# ---- collection membership
col_collection_1.objects.link(ob_lamp)
col_collection_3.objects.link(ob_cube_007)

# ---- scene / render settings (as saved in the file)
scene.frame_start = 1; scene.frame_end = 250; scene.frame_set(148)
scene.render.engine = 'BLENDER_EEVEE_NEXT'
scene.render.resolution_percentage = 50
scene.render.dither_intensity = 0.0
scene.cycles.use_denoising = False
scene.cycles.samples = 10
scene.cycles.sampling_pattern = 'TABULATED_SOBOL'
scene.cycles.light_sampling_threshold = 0.0
scene.cycles.use_adaptive_sampling = False
scene.cycles.use_light_tree = False
scene.cycles.blur_glossy = 0.0
scene.cycles.pixel_filter_type = 'GAUSSIAN'
scene.cycles.sample_clamp_indirect = 0.0
scene.view_settings.view_transform = 'Standard'
bpy.context.view_layer.update()

# ---- added for rendering (the .blend has no active camera): camera
cam_auto = bpy.data.cameras.new('AutoCamera')
cam_auto.lens = 50.0
cam_auto.sensor_width = 36.0
cam_auto.clip_end = 1000.0
ob_auto_camera = bpy.data.objects.new('AutoCamera', cam_auto)
scene.collection.objects.link(ob_auto_camera)
ob_auto_camera.location = (21.4491, -25.7219, 21.2507)
ob_auto_camera.rotation_euler = (1.09748, -7.21219e-08, 0.694738)
scene.camera = ob_auto_camera
bpy.context.view_layer.update()
